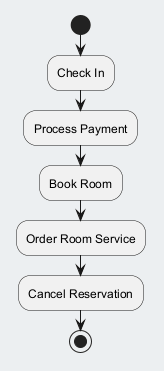

The diagram above was rendered by PlantUML. Its source (embedded in the PNG):
@startuml
skinparam backgroundColor #ECEFF1
skinparam classBackgroundColor #FFFFFF
skinparam classBorderColor #455A64
start
:Check In;
:Process Payment;
:Book Room;
:Order Room Service;
:Cancel Reservation;
stop
@enduml